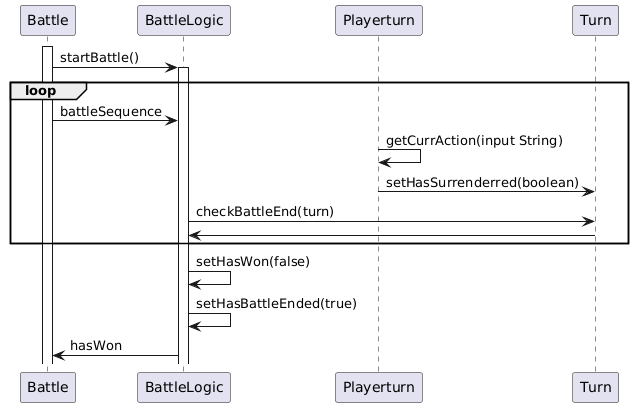

The diagram above was rendered by PlantUML. Its source (embedded in the PNG):
@startuml
participant Battle order 4
participant BattleLogic order 5
participant Playerturn order 6
participant Turn order 7
activate Battle
Battle -> BattleLogic : startBattle()
activate BattleLogic
loop
Battle -> BattleLogic : battleSequence
Playerturn -> Playerturn : getCurrAction(input String)
Playerturn -> Turn : setHasSurrenderred(boolean)
BattleLogic -> Turn : checkBattleEnd(turn)
Turn -> BattleLogic
end
BattleLogic -> BattleLogic : setHasWon(false)
BattleLogic -> BattleLogic : setHasBattleEnded(true)
BattleLogic -> Battle : hasWon
@enduml